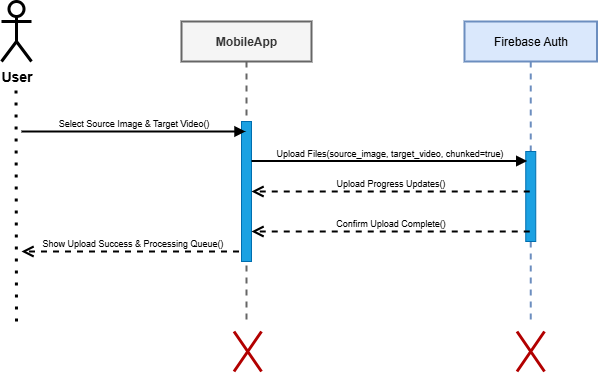

The diagram above was exported from draw.io. Its source (the exported page's mxGraphModel, read from the mxfile embedded in the PNG):
<mxGraphModel dx="1636" dy="451" grid="1" gridSize="10" guides="1" tooltips="1" connect="1" arrows="1" fold="1" page="1" pageScale="1" pageWidth="850" pageHeight="1100" math="0" shadow="0">
  <root>
    <mxCell id="0" />
    <mxCell id="1" parent="0" />
    <mxCell id="aM9ryv3xv72pqoxQDRHE-1" value="&lt;b&gt;MobileApp&lt;/b&gt;" style="shape=umlLifeline;perimeter=lifelinePerimeter;whiteSpace=wrap;html=1;container=0;dropTarget=0;collapsible=0;recursiveResize=0;outlineConnect=0;portConstraint=eastwest;newEdgeStyle={&quot;edgeStyle&quot;:&quot;elbowEdgeStyle&quot;,&quot;elbow&quot;:&quot;vertical&quot;,&quot;curved&quot;:0,&quot;rounded&quot;:0};strokeWidth=2;fillColor=#f5f5f5;strokeColor=#666666;fontColor=#333333;" parent="1" vertex="1">
      <mxGeometry x="10" y="60" width="130" height="300" as="geometry" />
    </mxCell>
    <mxCell id="aM9ryv3xv72pqoxQDRHE-2" value="" style="html=1;points=[];perimeter=orthogonalPerimeter;outlineConnect=0;targetShapes=umlLifeline;portConstraint=eastwest;newEdgeStyle={&quot;edgeStyle&quot;:&quot;elbowEdgeStyle&quot;,&quot;elbow&quot;:&quot;vertical&quot;,&quot;curved&quot;:0,&quot;rounded&quot;:0};fillColor=#1ba1e2;strokeColor=#006EAF;fontColor=#ffffff;" parent="aM9ryv3xv72pqoxQDRHE-1" vertex="1">
      <mxGeometry x="60" y="100" width="10" height="140" as="geometry" />
    </mxCell>
    <mxCell id="aM9ryv3xv72pqoxQDRHE-5" value="Firebase Auth" style="shape=umlLifeline;perimeter=lifelinePerimeter;whiteSpace=wrap;html=1;container=0;dropTarget=0;collapsible=0;recursiveResize=0;outlineConnect=0;portConstraint=eastwest;newEdgeStyle={&quot;edgeStyle&quot;:&quot;elbowEdgeStyle&quot;,&quot;elbow&quot;:&quot;vertical&quot;,&quot;curved&quot;:0,&quot;rounded&quot;:0};strokeWidth=2;fillColor=#dae8fc;strokeColor=#6c8ebf;" parent="1" vertex="1">
      <mxGeometry x="293" y="60" width="132.5" height="300" as="geometry" />
    </mxCell>
    <mxCell id="aM9ryv3xv72pqoxQDRHE-6" value="" style="html=1;points=[];perimeter=orthogonalPerimeter;outlineConnect=0;targetShapes=umlLifeline;portConstraint=eastwest;newEdgeStyle={&quot;edgeStyle&quot;:&quot;elbowEdgeStyle&quot;,&quot;elbow&quot;:&quot;vertical&quot;,&quot;curved&quot;:0,&quot;rounded&quot;:0};fillColor=#1ba1e2;fontColor=#ffffff;strokeColor=#006EAF;" parent="aM9ryv3xv72pqoxQDRHE-5" vertex="1">
      <mxGeometry x="61.25" y="130" width="10" height="90" as="geometry" />
    </mxCell>
    <mxCell id="aM9ryv3xv72pqoxQDRHE-9" value="&lt;font style=&quot;font-size: 9px;&quot;&gt;Upload Files(source_image, target_video, chunked=true)&lt;/font&gt;" style="html=1;verticalAlign=bottom;endArrow=block;edgeStyle=elbowEdgeStyle;elbow=vertical;curved=0;rounded=0;strokeWidth=2;" parent="1" edge="1">
      <mxGeometry relative="1" as="geometry">
        <mxPoint x="80" y="199.5" as="sourcePoint" />
        <Array as="points">
          <mxPoint x="180" y="199.5" />
        </Array>
        <mxPoint x="355.75" y="199.5" as="targetPoint" />
        <mxPoint as="offset" />
      </mxGeometry>
    </mxCell>
    <mxCell id="2mheCRTlxpJJjSgNQ_9J-1" value="&lt;font style=&quot;font-size: 14px;&quot;&gt;&lt;b&gt;User&lt;/b&gt;&lt;/font&gt;" style="shape=umlActor;verticalLabelPosition=bottom;verticalAlign=top;html=1;outlineConnect=0;strokeWidth=3;fillColor=default;strokeColor=default;fontColor=#000000;" parent="1" vertex="1">
      <mxGeometry x="-170" y="40" width="30" height="60" as="geometry" />
    </mxCell>
    <mxCell id="2mheCRTlxpJJjSgNQ_9J-9" value="" style="endArrow=none;dashed=1;html=1;dashPattern=1 3;strokeWidth=3;rounded=0;" parent="1" edge="1">
      <mxGeometry width="50" height="50" relative="1" as="geometry">
        <mxPoint x="-155" y="360" as="sourcePoint" />
        <mxPoint x="-155.5" y="120" as="targetPoint" />
      </mxGeometry>
    </mxCell>
    <mxCell id="2mheCRTlxpJJjSgNQ_9J-11" value="&lt;font style=&quot;font-size: 9px;&quot;&gt;Select Source Image &amp;amp; Target Video()&lt;/font&gt;" style="html=1;verticalAlign=bottom;endArrow=block;edgeStyle=elbowEdgeStyle;elbow=vertical;curved=0;rounded=0;strokeWidth=2;" parent="1" target="aM9ryv3xv72pqoxQDRHE-1" edge="1">
      <mxGeometry relative="1" as="geometry">
        <mxPoint x="-150" y="170" as="sourcePoint" />
        <Array as="points" />
        <mxPoint x="50" y="175" as="targetPoint" />
        <mxPoint as="offset" />
      </mxGeometry>
    </mxCell>
    <mxCell id="2mheCRTlxpJJjSgNQ_9J-17" value="" style="shape=umlDestroy;whiteSpace=wrap;html=1;strokeWidth=3;targetShapes=umlLifeline;fillColor=#e51400;fontColor=#ffffff;strokeColor=#B20000;" parent="1" vertex="1">
      <mxGeometry x="62.5" y="370" width="27.5" height="40" as="geometry" />
    </mxCell>
    <mxCell id="aM9ryv3xv72pqoxQDRHE-10" value="&lt;font style=&quot;font-size: 9px;&quot;&gt;Upload Progress Updates()&lt;/font&gt;" style="html=1;verticalAlign=bottom;endArrow=open;dashed=1;endSize=8;edgeStyle=elbowEdgeStyle;elbow=horizontal;curved=0;rounded=0;strokeWidth=2;" parent="1" edge="1">
      <mxGeometry relative="1" as="geometry">
        <mxPoint x="80" y="230" as="targetPoint" />
        <Array as="points">
          <mxPoint x="214.5" y="230" />
        </Array>
        <mxPoint x="358.25" y="230" as="sourcePoint" />
      </mxGeometry>
    </mxCell>
    <mxCell id="TRfrOyVTTcV-6fCpDu81-1" value="&lt;font style=&quot;font-size: 9px;&quot;&gt;Show Upload Success &amp;amp; Processing Queue()&lt;/font&gt;" style="html=1;verticalAlign=bottom;endArrow=open;dashed=1;endSize=8;edgeStyle=elbowEdgeStyle;elbow=horizontal;curved=0;rounded=0;strokeWidth=2;" parent="1" edge="1">
      <mxGeometry x="-0.0115" relative="1" as="geometry">
        <mxPoint x="-150" y="290" as="targetPoint" />
        <Array as="points">
          <mxPoint x="-5.5" y="290" />
        </Array>
        <mxPoint x="67.5" y="290" as="sourcePoint" />
        <mxPoint as="offset" />
      </mxGeometry>
    </mxCell>
    <mxCell id="TRfrOyVTTcV-6fCpDu81-4" value="" style="shape=umlDestroy;whiteSpace=wrap;html=1;strokeWidth=3;targetShapes=umlLifeline;fillColor=#e51400;fontColor=#ffffff;strokeColor=#B20000;" parent="1" vertex="1">
      <mxGeometry x="345.5" y="370" width="27.5" height="40" as="geometry" />
    </mxCell>
    <mxCell id="5ME6DlRcAOFMqoUJdBKU-1" value="&lt;font style=&quot;font-size: 9px;&quot;&gt;Confirm Upload Complete()&lt;/font&gt;" style="html=1;verticalAlign=bottom;endArrow=open;dashed=1;endSize=8;edgeStyle=elbowEdgeStyle;elbow=vertical;curved=0;rounded=0;strokeWidth=2;" parent="1" edge="1">
      <mxGeometry relative="1" as="geometry">
        <mxPoint x="80" y="270" as="targetPoint" />
        <Array as="points">
          <mxPoint x="214.5" y="270" />
        </Array>
        <mxPoint x="358.25" y="270" as="sourcePoint" />
      </mxGeometry>
    </mxCell>
  </root>
</mxGraphModel>